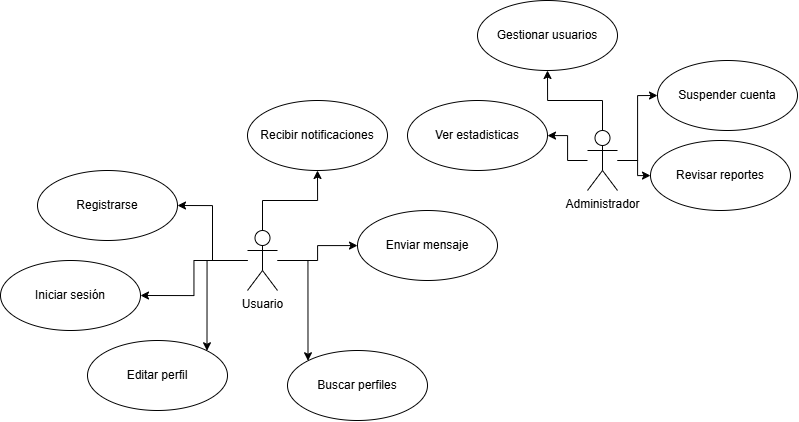

The diagram above was exported from draw.io. Its source (the exported page's mxGraphModel, read from the mxfile embedded in the PNG):
<mxGraphModel dx="2020" dy="860" grid="1" gridSize="10" guides="1" tooltips="1" connect="1" arrows="1" fold="1" page="1" pageScale="1" pageWidth="827" pageHeight="1169" math="0" shadow="0">
  <root>
    <mxCell id="0" />
    <mxCell id="1" parent="0" />
    <mxCell id="6KtHFGN76bYOnmsWPMjp-18" style="edgeStyle=orthogonalEdgeStyle;rounded=0;orthogonalLoop=1;jettySize=auto;html=1;" edge="1" parent="1" source="6KtHFGN76bYOnmsWPMjp-1" target="6KtHFGN76bYOnmsWPMjp-7">
      <mxGeometry relative="1" as="geometry" />
    </mxCell>
    <mxCell id="6KtHFGN76bYOnmsWPMjp-19" style="edgeStyle=orthogonalEdgeStyle;rounded=0;orthogonalLoop=1;jettySize=auto;html=1;entryX=0.5;entryY=1;entryDx=0;entryDy=0;" edge="1" parent="1" source="6KtHFGN76bYOnmsWPMjp-1" target="6KtHFGN76bYOnmsWPMjp-8">
      <mxGeometry relative="1" as="geometry" />
    </mxCell>
    <mxCell id="6KtHFGN76bYOnmsWPMjp-20" style="edgeStyle=orthogonalEdgeStyle;rounded=0;orthogonalLoop=1;jettySize=auto;html=1;entryX=1;entryY=0.5;entryDx=0;entryDy=0;" edge="1" parent="1" source="6KtHFGN76bYOnmsWPMjp-1" target="6KtHFGN76bYOnmsWPMjp-3">
      <mxGeometry relative="1" as="geometry" />
    </mxCell>
    <mxCell id="6KtHFGN76bYOnmsWPMjp-21" style="edgeStyle=orthogonalEdgeStyle;rounded=0;orthogonalLoop=1;jettySize=auto;html=1;entryX=1;entryY=0.5;entryDx=0;entryDy=0;" edge="1" parent="1" source="6KtHFGN76bYOnmsWPMjp-1" target="6KtHFGN76bYOnmsWPMjp-4">
      <mxGeometry relative="1" as="geometry" />
    </mxCell>
    <mxCell id="6KtHFGN76bYOnmsWPMjp-22" style="edgeStyle=orthogonalEdgeStyle;rounded=0;orthogonalLoop=1;jettySize=auto;html=1;entryX=1;entryY=0;entryDx=0;entryDy=0;" edge="1" parent="1" source="6KtHFGN76bYOnmsWPMjp-1" target="6KtHFGN76bYOnmsWPMjp-5">
      <mxGeometry relative="1" as="geometry" />
    </mxCell>
    <mxCell id="6KtHFGN76bYOnmsWPMjp-23" style="edgeStyle=orthogonalEdgeStyle;rounded=0;orthogonalLoop=1;jettySize=auto;html=1;entryX=0;entryY=0;entryDx=0;entryDy=0;" edge="1" parent="1" source="6KtHFGN76bYOnmsWPMjp-1" target="6KtHFGN76bYOnmsWPMjp-6">
      <mxGeometry relative="1" as="geometry" />
    </mxCell>
    <mxCell id="6KtHFGN76bYOnmsWPMjp-1" value="Usuario" style="shape=umlActor;html=1;verticalLabelPosition=bottom;verticalAlign=top;align=center;" vertex="1" parent="1">
      <mxGeometry x="277" y="330" width="30" height="60" as="geometry" />
    </mxCell>
    <mxCell id="6KtHFGN76bYOnmsWPMjp-3" value="Registrarse" style="ellipse;whiteSpace=wrap;html=1;" vertex="1" parent="1">
      <mxGeometry x="67" y="270" width="140" height="70" as="geometry" />
    </mxCell>
    <mxCell id="6KtHFGN76bYOnmsWPMjp-4" value="Iniciar sesión" style="ellipse;whiteSpace=wrap;html=1;" vertex="1" parent="1">
      <mxGeometry x="30" y="360" width="140" height="70" as="geometry" />
    </mxCell>
    <mxCell id="6KtHFGN76bYOnmsWPMjp-5" value="Editar perfil" style="ellipse;whiteSpace=wrap;html=1;" vertex="1" parent="1">
      <mxGeometry x="117" y="440" width="140" height="70" as="geometry" />
    </mxCell>
    <mxCell id="6KtHFGN76bYOnmsWPMjp-6" value="Buscar perfiles" style="ellipse;whiteSpace=wrap;html=1;" vertex="1" parent="1">
      <mxGeometry x="317" y="450" width="140" height="70" as="geometry" />
    </mxCell>
    <mxCell id="6KtHFGN76bYOnmsWPMjp-7" value="Enviar mensaje" style="ellipse;whiteSpace=wrap;html=1;" vertex="1" parent="1">
      <mxGeometry x="387" y="310" width="140" height="70" as="geometry" />
    </mxCell>
    <mxCell id="6KtHFGN76bYOnmsWPMjp-8" value="Recibir notificaciones" style="ellipse;whiteSpace=wrap;html=1;" vertex="1" parent="1">
      <mxGeometry x="277" y="200" width="140" height="70" as="geometry" />
    </mxCell>
    <mxCell id="6KtHFGN76bYOnmsWPMjp-14" style="edgeStyle=orthogonalEdgeStyle;rounded=0;orthogonalLoop=1;jettySize=auto;html=1;" edge="1" parent="1" source="6KtHFGN76bYOnmsWPMjp-9" target="6KtHFGN76bYOnmsWPMjp-13">
      <mxGeometry relative="1" as="geometry" />
    </mxCell>
    <mxCell id="6KtHFGN76bYOnmsWPMjp-15" style="edgeStyle=orthogonalEdgeStyle;rounded=0;orthogonalLoop=1;jettySize=auto;html=1;" edge="1" parent="1" source="6KtHFGN76bYOnmsWPMjp-9" target="6KtHFGN76bYOnmsWPMjp-12">
      <mxGeometry relative="1" as="geometry" />
    </mxCell>
    <mxCell id="6KtHFGN76bYOnmsWPMjp-16" style="edgeStyle=orthogonalEdgeStyle;rounded=0;orthogonalLoop=1;jettySize=auto;html=1;entryX=0;entryY=0.5;entryDx=0;entryDy=0;" edge="1" parent="1" source="6KtHFGN76bYOnmsWPMjp-9" target="6KtHFGN76bYOnmsWPMjp-11">
      <mxGeometry relative="1" as="geometry" />
    </mxCell>
    <mxCell id="6KtHFGN76bYOnmsWPMjp-17" style="edgeStyle=orthogonalEdgeStyle;rounded=0;orthogonalLoop=1;jettySize=auto;html=1;entryX=0.5;entryY=1;entryDx=0;entryDy=0;" edge="1" parent="1" source="6KtHFGN76bYOnmsWPMjp-9" target="6KtHFGN76bYOnmsWPMjp-10">
      <mxGeometry relative="1" as="geometry" />
    </mxCell>
    <mxCell id="6KtHFGN76bYOnmsWPMjp-9" value="Administrador" style="shape=umlActor;html=1;verticalLabelPosition=bottom;verticalAlign=top;align=center;" vertex="1" parent="1">
      <mxGeometry x="617" y="230" width="30" height="60" as="geometry" />
    </mxCell>
    <mxCell id="6KtHFGN76bYOnmsWPMjp-10" value="Gestionar usuarios" style="ellipse;whiteSpace=wrap;html=1;" vertex="1" parent="1">
      <mxGeometry x="507" y="100" width="140" height="70" as="geometry" />
    </mxCell>
    <mxCell id="6KtHFGN76bYOnmsWPMjp-11" value="Suspender cuenta" style="ellipse;whiteSpace=wrap;html=1;" vertex="1" parent="1">
      <mxGeometry x="687" y="160" width="140" height="70" as="geometry" />
    </mxCell>
    <mxCell id="6KtHFGN76bYOnmsWPMjp-12" value="Revisar reportes" style="ellipse;whiteSpace=wrap;html=1;" vertex="1" parent="1">
      <mxGeometry x="680" y="240" width="140" height="70" as="geometry" />
    </mxCell>
    <mxCell id="6KtHFGN76bYOnmsWPMjp-13" value="Ver estadisticas" style="ellipse;whiteSpace=wrap;html=1;" vertex="1" parent="1">
      <mxGeometry x="437" y="200" width="140" height="70" as="geometry" />
    </mxCell>
  </root>
</mxGraphModel>